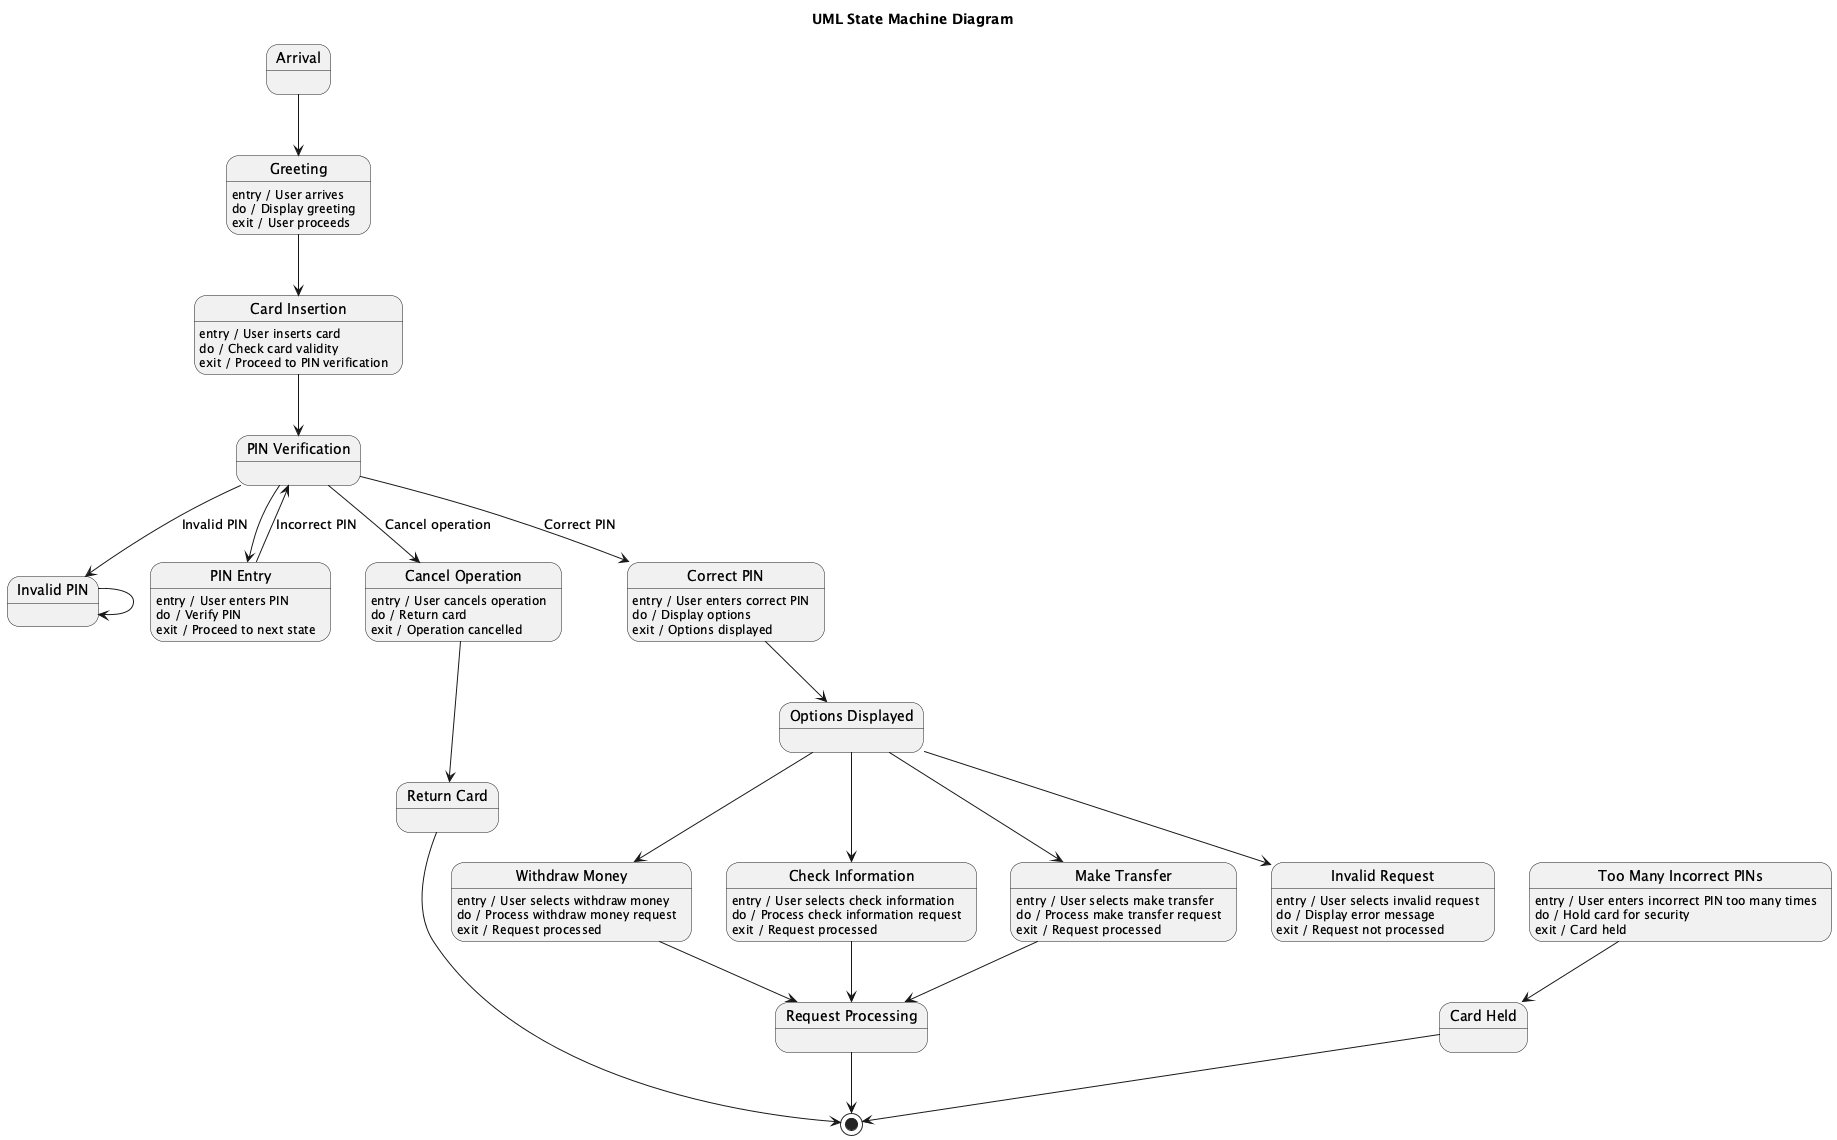

The diagram above was rendered by PlantUML. Its source (embedded in the PNG):
@startuml
title UML State Machine Diagram

state "Arrival" as Arrival
state "PIN Verification" as PINVerification
state "Invalid PIN" as InvalidPIN
state "Card Held" as CardHeld
state "Return Card" as ReturnCard
state "Options Displayed" as OptionsDisplayed
state "Request Processing" as RequestProcessing

state "Greeting" as Greeting
Greeting : entry / User arrives
Greeting : do / Display greeting
Greeting : exit / User proceeds

state "Card Insertion" as CardInsertion
CardInsertion : entry / User inserts card
CardInsertion : do / Check card validity
CardInsertion : exit / Proceed to PIN verification

state "PIN Entry" as PINEntry
PINEntry : entry / User enters PIN
PINEntry : do / Verify PIN
PINEntry : exit / Proceed to next state

state "Cancel Operation" as CancelOperation
CancelOperation : entry / User cancels operation
CancelOperation : do / Return card
CancelOperation : exit / Operation cancelled

state "Too Many Incorrect PINs" as TooManyIncorrectPINs
TooManyIncorrectPINs : entry / User enters incorrect PIN too many times
TooManyIncorrectPINs : do / Hold card for security
TooManyIncorrectPINs : exit / Card held

state "Correct PIN" as CorrectPIN
CorrectPIN : entry / User enters correct PIN
CorrectPIN : do / Display options
CorrectPIN : exit / Options displayed

state "Withdraw Money" as WithdrawMoney
WithdrawMoney : entry / User selects withdraw money
WithdrawMoney : do / Process withdraw money request
WithdrawMoney : exit / Request processed

state "Check Information" as CheckInformation
CheckInformation : entry / User selects check information
CheckInformation : do / Process check information request
CheckInformation : exit / Request processed

state "Make Transfer" as MakeTransfer
MakeTransfer : entry / User selects make transfer
MakeTransfer : do / Process make transfer request
MakeTransfer : exit / Request processed

state "Invalid Request" as InvalidRequest
InvalidRequest : entry / User selects invalid request
InvalidRequest : do / Display error message
InvalidRequest : exit / Request not processed

Arrival --> Greeting
Greeting --> CardInsertion

CardInsertion --> PINVerification
PINVerification --> PINEntry

PINEntry --> PINVerification : Incorrect PIN
PINVerification --> CorrectPIN : Correct PIN
PINVerification --> InvalidPIN : Invalid PIN
PINVerification --> CancelOperation : Cancel operation

CorrectPIN --> OptionsDisplayed
OptionsDisplayed --> WithdrawMoney
OptionsDisplayed --> CheckInformation
OptionsDisplayed --> MakeTransfer
OptionsDisplayed --> InvalidRequest

WithdrawMoney --> RequestProcessing
CheckInformation --> RequestProcessing
MakeTransfer --> RequestProcessing

InvalidPIN --> InvalidPIN
CancelOperation --> ReturnCard
TooManyIncorrectPINs --> CardHeld

CardHeld --> [*]
ReturnCard --> [*]
RequestProcessing --> [*]

@enduml